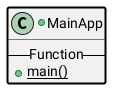

The diagram above was rendered by PlantUML. Its source (embedded in the PNG):
@startuml
+class MainApp ##[bold]black {
    -- Function --
    +{static}main()
}
@enduml